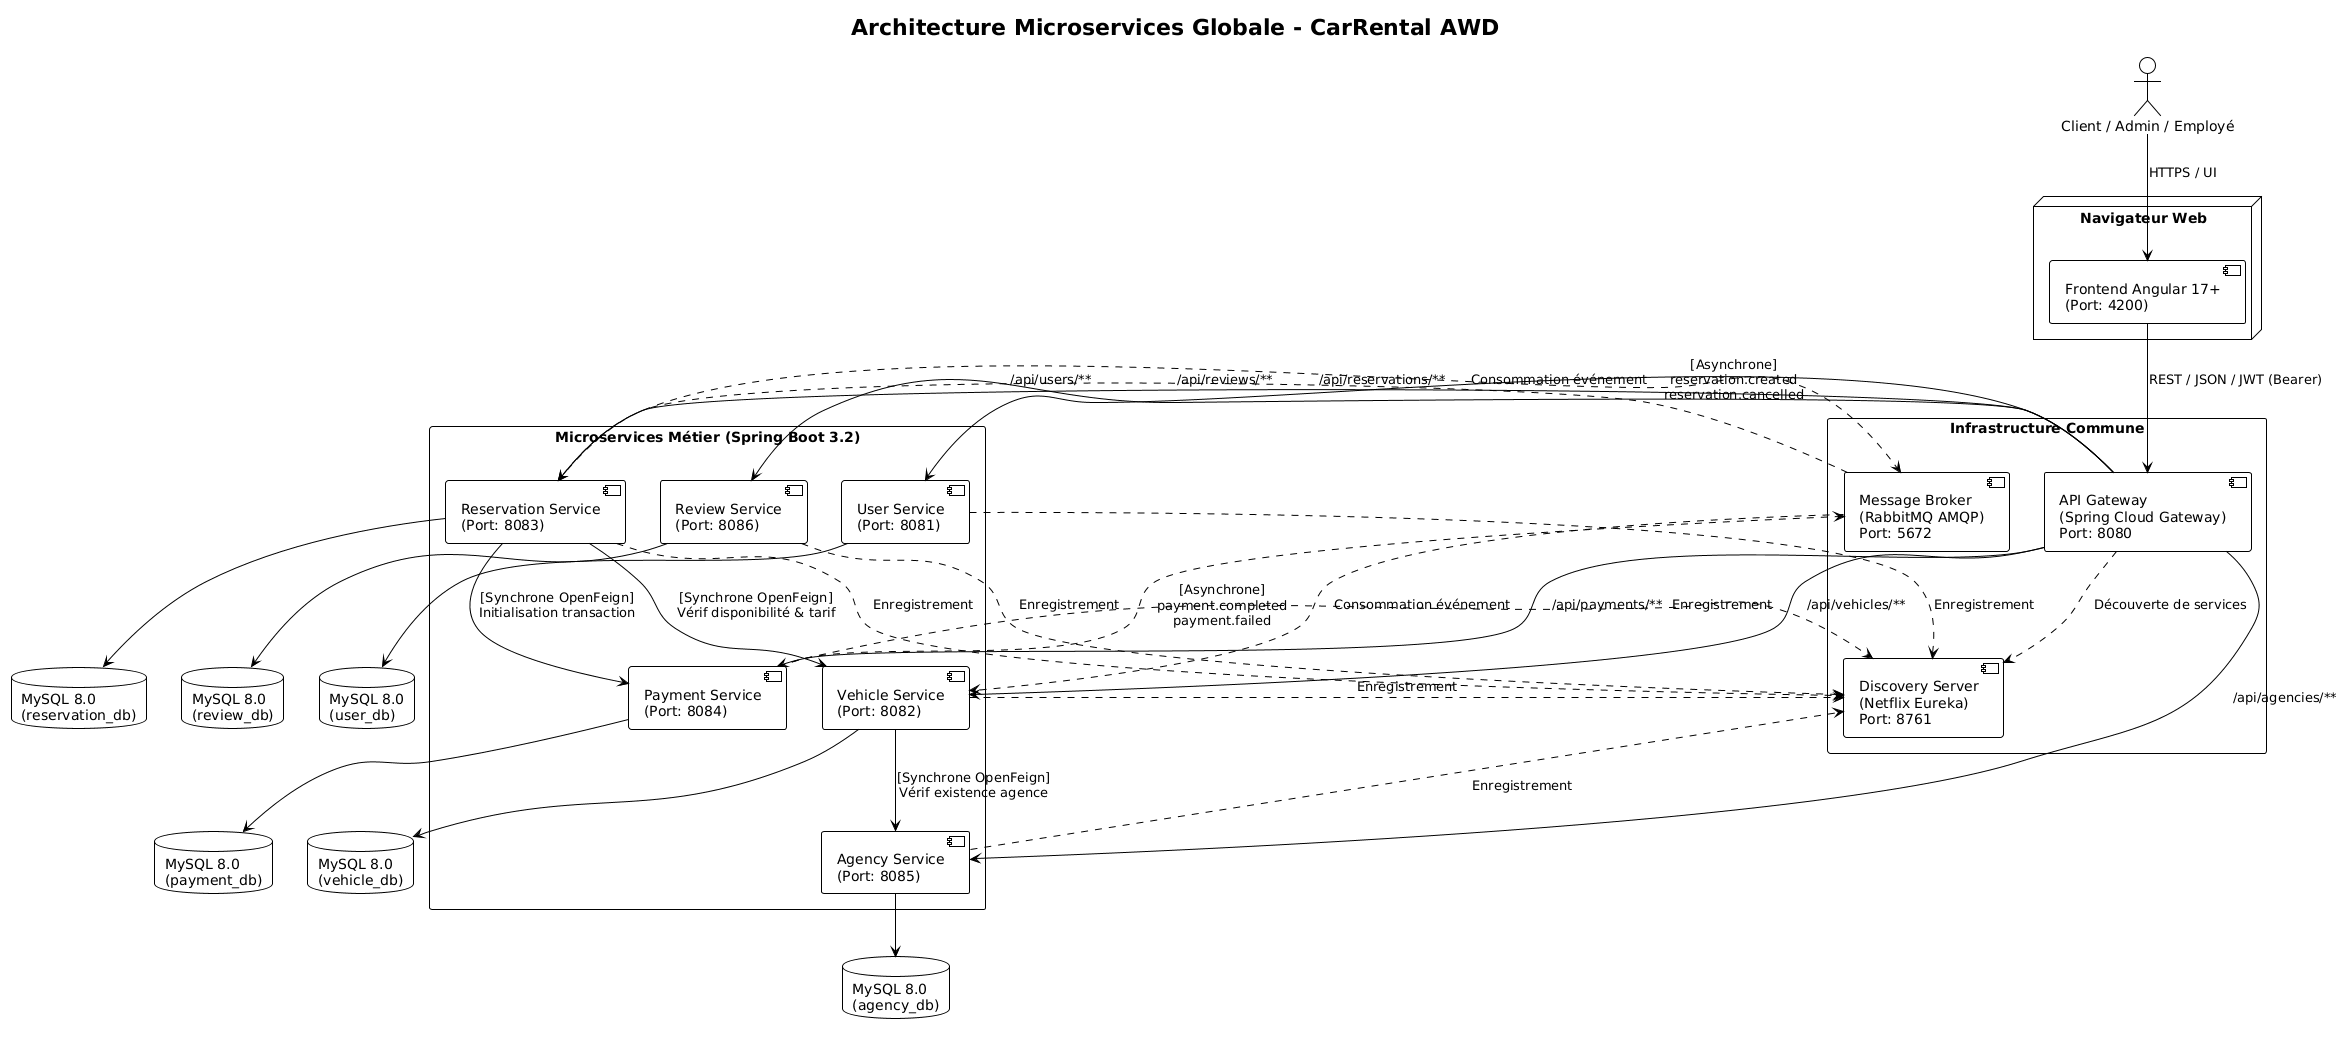

The diagram above was rendered by PlantUML. Its source (embedded in the PNG):
@startuml
!theme plain
skinparam componentStyle uml2
skinparam packageStyle rectangle
skinparam shadowing false

title Architecture Microservices Globale - CarRental AWD

actor "Client / Admin / Employé" as user
node "Navigateur Web" {
    component [Frontend Angular 17+\n(Port: 4200)] as Frontend
}

package "Infrastructure Commune" {
    component [API Gateway\n(Spring Cloud Gateway)\nPort: 8080] as Gateway
    component [Discovery Server\n(Netflix Eureka)\nPort: 8761] as Eureka
    queue [Message Broker\n(RabbitMQ AMQP)\nPort: 5672] as RabbitMQ
}

package "Microservices Métier (Spring Boot 3.2)" {
    component [User Service\n(Port: 8081)] as UserService
    component [Vehicle Service\n(Port: 8082)] as VehicleService
    component [Reservation Service\n(Port: 8083)] as ReservationService
    component [Payment Service\n(Port: 8084)] as PaymentService
    component [Agency Service\n(Port: 8085)] as AgencyService
    component [Review Service\n(Port: 8086)] as ReviewService
}

database "MySQL 8.0\n(user_db)" as DB_User
database "MySQL 8.0\n(vehicle_db)" as DB_Vehicle
database "MySQL 8.0\n(reservation_db)" as DB_Res
database "MySQL 8.0\n(payment_db)" as DB_Pay
database "MySQL 8.0\n(agency_db)" as DB_Agency
database "MySQL 8.0\n(review_db)" as DB_Review

user --> Frontend : HTTPS / UI
Frontend --> Gateway : REST / JSON / JWT (Bearer)

Gateway ..> Eureka : Découverte de services
UserService ..> Eureka : Enregistrement
VehicleService ..> Eureka : Enregistrement
ReservationService ..> Eureka : Enregistrement
PaymentService ..> Eureka : Enregistrement
AgencyService ..> Eureka : Enregistrement
ReviewService ..> Eureka : Enregistrement

Gateway --> UserService : /api/users/**
Gateway --> VehicleService : /api/vehicles/**
Gateway --> ReservationService : /api/reservations/**
Gateway --> PaymentService : /api/payments/**
Gateway --> AgencyService : /api/agencies/**
Gateway --> ReviewService : /api/reviews/**

ReservationService --> VehicleService : [Synchrone OpenFeign]\nVérif disponibilité & tarif
ReservationService --> PaymentService : [Synchrone OpenFeign]\nInitialisation transaction
VehicleService --> AgencyService : [Synchrone OpenFeign]\nVérif existence agence

ReservationService ..> RabbitMQ : [Asynchrone]\nreservation.created\nreservation.cancelled
PaymentService ..> RabbitMQ : [Asynchrone]\npayment.completed\npayment.failed
RabbitMQ ..> ReservationService : Consommation événement
RabbitMQ ..> VehicleService : Consommation événement

UserService --> DB_User
VehicleService --> DB_Vehicle
ReservationService --> DB_Res
PaymentService --> DB_Pay
AgencyService --> DB_Agency
ReviewService --> DB_Review
@enduml